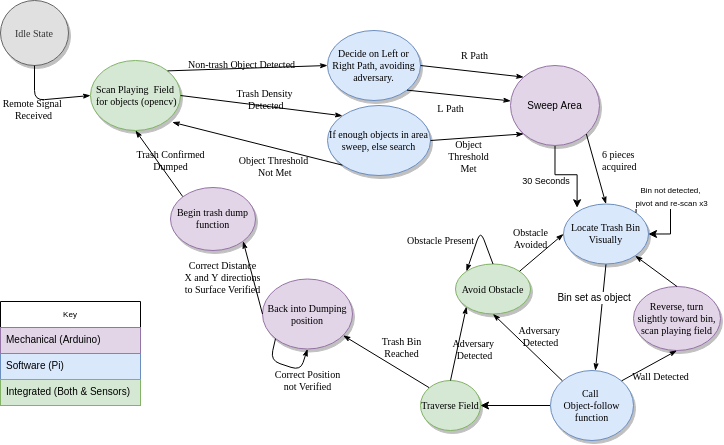

The diagram above was exported from draw.io. Its source (the exported page's mxGraphModel, read from the mxfile embedded in the PNG):
<mxGraphModel dx="1422" dy="761" grid="1" gridSize="10" guides="1" tooltips="1" connect="1" arrows="1" fold="1" page="1" pageScale="1" pageWidth="1100" pageHeight="850" background="#ffffff" math="0" shadow="0">
  <root>
    <mxCell id="0" />
    <mxCell id="1" parent="0" />
    <mxCell id="1ea317790d2ca983-1" value="Scan Playing&amp;nbsp; Field&lt;br&gt;&amp;nbsp;for objects (opencv)" style="ellipse;whiteSpace=wrap;html=1;rounded=0;shadow=1;comic=0;labelBackgroundColor=none;strokeColor=#82b366;strokeWidth=1;fillColor=#d5e8d4;fontFamily=Verdana;fontSize=10;align=center;" parent="1" vertex="1">
      <mxGeometry x="110" y="80" width="90" height="70" as="geometry" />
    </mxCell>
    <mxCell id="1ea317790d2ca983-15" value="&lt;font style=&quot;font-size: 10px;&quot;&gt;6 pieces&lt;br style=&quot;font-size: 10px;&quot;&gt;acquired&lt;/font&gt;" style="edgeStyle=none;rounded=1;html=1;labelBackgroundColor=none;startArrow=none;startFill=0;startSize=5;endArrow=classicThin;endFill=1;endSize=5;jettySize=auto;orthogonalLoop=1;strokeColor=#000000;strokeWidth=1;fontFamily=Verdana;fontSize=10;fontColor=#000000;align=left;exitX=1;exitY=1;exitDx=0;exitDy=0;entryX=0.5;entryY=0;entryDx=0;entryDy=0;" parent="1" source="e6olOTCDMb2U1ngzboh6-27" target="1ea317790d2ca983-4" edge="1">
      <mxGeometry x="-0.1914" y="6" relative="1" as="geometry">
        <Array as="points" />
        <mxPoint as="offset" />
        <mxPoint x="470" y="245" as="sourcePoint" />
      </mxGeometry>
    </mxCell>
    <mxCell id="1ea317790d2ca983-3" value="Decide on Left or Right Path, avoiding adversary." style="ellipse;whiteSpace=wrap;html=1;rounded=0;shadow=1;comic=0;labelBackgroundColor=none;strokeColor=#6c8ebf;strokeWidth=1;fillColor=#dae8fc;fontFamily=Verdana;fontSize=10;align=center;" parent="1" vertex="1">
      <mxGeometry x="347" y="50" width="93" height="70" as="geometry" />
    </mxCell>
    <mxCell id="zJVBLb7EzhDYBLjqVx7J-12" value="If enough objects in area sweep, else search" style="ellipse;whiteSpace=wrap;html=1;rounded=0;shadow=1;comic=0;labelBackgroundColor=none;strokeColor=#6c8ebf;strokeWidth=1;fillColor=#dae8fc;fontFamily=Verdana;fontSize=10;align=center;" parent="1" vertex="1">
      <mxGeometry x="347" y="125" width="103" height="70" as="geometry" />
    </mxCell>
    <mxCell id="1ea317790d2ca983-16" value="" style="edgeStyle=none;rounded=1;html=1;labelBackgroundColor=none;startArrow=none;startFill=0;startSize=5;endArrow=classicThin;endFill=1;endSize=5;jettySize=auto;orthogonalLoop=1;strokeColor=#000000;strokeWidth=1;fontFamily=Verdana;fontSize=10;fontColor=#000000;exitX=0.5;exitY=1;exitDx=0;exitDy=0;" parent="1" source="1ea317790d2ca983-4" target="1ea317790d2ca983-5" edge="1">
      <mxGeometry x="-0.2296" y="-32" relative="1" as="geometry">
        <mxPoint as="offset" />
        <mxPoint x="648.1786889736991" y="368.9765888160546" as="sourcePoint" />
      </mxGeometry>
    </mxCell>
    <mxCell id="e6olOTCDMb2U1ngzboh6-46" value="&lt;font style=&quot;font-size: 10px;&quot;&gt;Bin set as object&amp;nbsp;&lt;/font&gt;" style="text;html=1;resizable=0;points=[];align=center;verticalAlign=middle;labelBackgroundColor=#ffffff;fontSize=10;" parent="1ea317790d2ca983-16" vertex="1" connectable="0">
      <mxGeometry x="-0.3798" relative="1" as="geometry">
        <mxPoint x="-8" y="0.5" as="offset" />
      </mxGeometry>
    </mxCell>
    <mxCell id="1ea317790d2ca983-4" value="Locate Trash Bin Visually" style="ellipse;whiteSpace=wrap;html=1;rounded=0;shadow=1;comic=0;labelBackgroundColor=none;strokeColor=#6c8ebf;strokeWidth=1;fillColor=#dae8fc;fontFamily=Verdana;fontSize=10;align=center;" parent="1" vertex="1">
      <mxGeometry x="583" y="223.5" width="85" height="60" as="geometry" />
    </mxCell>
    <mxCell id="1ea317790d2ca983-17" value="&lt;font style=&quot;font-size: 10px;&quot;&gt;Trash Bin&lt;br style=&quot;font-size: 10px;&quot;&gt;Reached&lt;/font&gt;" style="edgeStyle=none;rounded=1;html=1;labelBackgroundColor=none;startArrow=none;startFill=0;startSize=5;endArrow=classicThin;endFill=1;endSize=5;jettySize=auto;orthogonalLoop=1;strokeColor=#000000;strokeWidth=1;fontFamily=Verdana;fontSize=10;fontColor=#000000;exitX=0;exitY=0;exitDx=0;exitDy=0;" parent="1" source="zJVBLb7EzhDYBLjqVx7J-24" target="1ea317790d2ca983-8" edge="1">
      <mxGeometry x="-0.1052" y="-20" relative="1" as="geometry">
        <mxPoint as="offset" />
        <mxPoint x="450" y="430" as="sourcePoint" />
      </mxGeometry>
    </mxCell>
    <mxCell id="zJVBLb7EzhDYBLjqVx7J-25" value="" style="edgeStyle=orthogonalEdgeStyle;rounded=0;orthogonalLoop=1;jettySize=auto;html=1;fontSize=10;" parent="1" source="1ea317790d2ca983-5" target="zJVBLb7EzhDYBLjqVx7J-24" edge="1">
      <mxGeometry relative="1" as="geometry" />
    </mxCell>
    <mxCell id="1ea317790d2ca983-5" value="&lt;span style=&quot;font-size: 10px;&quot;&gt;Call &lt;br style=&quot;font-size: 10px;&quot;&gt;Object-follow function&lt;/span&gt;" style="ellipse;whiteSpace=wrap;html=1;rounded=0;shadow=1;comic=0;labelBackgroundColor=none;strokeColor=#6c8ebf;strokeWidth=1;fillColor=#dae8fc;fontFamily=Verdana;fontSize=10;align=center;" parent="1" vertex="1">
      <mxGeometry x="570" y="390" width="83" height="70" as="geometry" />
    </mxCell>
    <mxCell id="zJVBLb7EzhDYBLjqVx7J-24" value="Traverse Field" style="ellipse;whiteSpace=wrap;html=1;rounded=0;shadow=1;comic=0;labelBackgroundColor=none;strokeColor=#82b366;strokeWidth=1;fillColor=#d5e8d4;fontFamily=Verdana;fontSize=10;align=center;" parent="1" vertex="1">
      <mxGeometry x="440" y="400" width="60" height="50" as="geometry" />
    </mxCell>
    <mxCell id="e6olOTCDMb2U1ngzboh6-40" value="Reverse, turn slightly toward bin, scan playing field" style="ellipse;whiteSpace=wrap;html=1;rounded=0;shadow=1;comic=0;labelBackgroundColor=none;strokeColor=#9673a6;strokeWidth=1;fillColor=#e1d5e7;fontFamily=Verdana;fontSize=10;align=center;" parent="1" vertex="1">
      <mxGeometry x="653" y="306" width="87" height="64" as="geometry" />
    </mxCell>
    <mxCell id="1ea317790d2ca983-6" value="&lt;span style=&quot;font-size: 10px&quot;&gt;Avoid Obstacle&lt;/span&gt;" style="ellipse;whiteSpace=wrap;html=1;rounded=0;shadow=1;comic=0;labelBackgroundColor=none;strokeColor=#82b366;strokeWidth=1;fillColor=#d5e8d4;fontFamily=Verdana;fontSize=10;align=center;" parent="1" vertex="1">
      <mxGeometry x="475" y="283.5" width="75" height="50" as="geometry" />
    </mxCell>
    <mxCell id="1ea317790d2ca983-8" value="Back into Dumping position" style="ellipse;whiteSpace=wrap;html=1;rounded=0;shadow=1;comic=0;labelBackgroundColor=none;strokeColor=#9673a6;strokeWidth=1;fillColor=#e1d5e7;fontFamily=Verdana;fontSize=10;align=center;" parent="1" vertex="1">
      <mxGeometry x="282" y="298.5" width="90" height="70" as="geometry" />
    </mxCell>
    <mxCell id="1ea317790d2ca983-20" value="&lt;font style=&quot;font-size: 10px;&quot;&gt;Trash Confirmed&lt;br style=&quot;font-size: 10px;&quot;&gt;Dumped&lt;/font&gt;" style="edgeStyle=none;rounded=1;html=1;labelBackgroundColor=none;startArrow=none;startFill=0;startSize=5;endArrow=classicThin;endFill=1;endSize=5;jettySize=auto;orthogonalLoop=1;strokeColor=#000000;strokeWidth=1;fontFamily=Verdana;fontSize=10;fontColor=#000000;entryX=0.5;entryY=1;entryDx=0;entryDy=0;exitX=0;exitY=0;exitDx=0;exitDy=0;" parent="1" source="1ea317790d2ca983-11" target="1ea317790d2ca983-1" edge="1">
      <mxGeometry x="-0.1011" y="-11" relative="1" as="geometry">
        <mxPoint x="419.3657011924515" y="229.91830679932718" as="sourcePoint" />
        <mxPoint as="offset" />
      </mxGeometry>
    </mxCell>
    <mxCell id="1ea317790d2ca983-18" value="&lt;font style=&quot;font-size: 10px&quot;&gt;Correct Distance&lt;br style=&quot;font-size: 10px&quot;&gt;X and Y directions&lt;br style=&quot;font-size: 10px&quot;&gt;to Surface Verified&lt;/font&gt;" style="edgeStyle=none;rounded=1;html=1;labelBackgroundColor=none;startArrow=none;startFill=0;startSize=5;endArrow=classicThin;endFill=1;endSize=5;jettySize=auto;orthogonalLoop=1;strokeColor=#000000;strokeWidth=1;fontFamily=Verdana;fontSize=10;fontColor=#000000;entryX=1;entryY=1;entryDx=0;entryDy=0;exitX=0;exitY=0.5;exitDx=0;exitDy=0;" parent="1" source="1ea317790d2ca983-8" target="1ea317790d2ca983-11" edge="1">
      <mxGeometry x="0.2148" y="29" relative="1" as="geometry">
        <mxPoint x="375" y="325" as="sourcePoint" />
        <Array as="points" />
        <mxPoint as="offset" />
      </mxGeometry>
    </mxCell>
    <mxCell id="1ea317790d2ca983-11" value="&lt;span style=&quot;font-size: 10px;&quot;&gt;Begin trash dump function&lt;/span&gt;" style="ellipse;whiteSpace=wrap;html=1;rounded=0;shadow=1;comic=0;labelBackgroundColor=none;strokeColor=#9673a6;strokeWidth=1;fillColor=#e1d5e7;fontFamily=Verdana;fontSize=10;align=center;" parent="1" vertex="1">
      <mxGeometry x="190" y="207" width="85" height="63" as="geometry" />
    </mxCell>
    <mxCell id="e6olOTCDMb2U1ngzboh6-10" value="&lt;font style=&quot;font-size: 10px;&quot;&gt;Adversary &lt;br style=&quot;font-size: 10px;&quot;&gt;Detected&lt;/font&gt;" style="edgeStyle=none;rounded=1;html=1;labelBackgroundColor=none;startArrow=none;startFill=0;startSize=5;endArrow=classicThin;endFill=1;endSize=5;jettySize=auto;orthogonalLoop=1;strokeColor=#000000;strokeWidth=1;fontFamily=Verdana;fontSize=10;fontColor=#000000;exitX=0;exitY=0;exitDx=0;exitDy=0;entryX=0.5;entryY=1;entryDx=0;entryDy=0;" parent="1" source="1ea317790d2ca983-5" target="1ea317790d2ca983-6" edge="1">
      <mxGeometry x="-0.0485" y="-17" relative="1" as="geometry">
        <mxPoint x="646.7713248932116" y="366.3746029553297" as="sourcePoint" />
        <mxPoint x="540" y="419" as="targetPoint" />
        <Array as="points" />
        <mxPoint as="offset" />
      </mxGeometry>
    </mxCell>
    <mxCell id="e6olOTCDMb2U1ngzboh6-12" value="&lt;font style=&quot;font-size: 10px&quot;&gt;Obstacle&lt;br style=&quot;font-size: 10px&quot;&gt;Avoided&lt;/font&gt;" style="edgeStyle=none;rounded=1;html=1;labelBackgroundColor=none;startArrow=none;startFill=0;startSize=5;endArrow=classicThin;endFill=1;endSize=5;jettySize=auto;orthogonalLoop=1;strokeColor=#000000;strokeWidth=1;fontFamily=Verdana;fontSize=10;fontColor=#000000;exitX=1;exitY=0;exitDx=0;exitDy=0;entryX=0;entryY=0.5;entryDx=0;entryDy=0;" parent="1" source="1ea317790d2ca983-6" target="1ea317790d2ca983-4" edge="1">
      <mxGeometry x="0.0391" y="18" relative="1" as="geometry">
        <mxPoint x="477.2713248932116" y="172.3746029553297" as="sourcePoint" />
        <mxPoint x="413.2016018906363" y="257.6164098372917" as="targetPoint" />
        <mxPoint as="offset" />
      </mxGeometry>
    </mxCell>
    <mxCell id="e6olOTCDMb2U1ngzboh6-16" value="Non-trash Object Detected" style="edgeStyle=none;rounded=1;html=1;labelBackgroundColor=none;startArrow=none;startFill=0;startSize=5;endArrow=classicThin;endFill=1;endSize=5;jettySize=auto;orthogonalLoop=1;strokeColor=#000000;strokeWidth=1;fontFamily=Verdana;fontSize=10;fontColor=#000000;exitX=1;exitY=0;exitDx=0;exitDy=0;entryX=0;entryY=0.5;entryDx=0;entryDy=0;" parent="1" source="1ea317790d2ca983-1" target="1ea317790d2ca983-3" edge="1">
      <mxGeometry x="-0.0714" y="4" relative="1" as="geometry">
        <mxPoint x="359.0165042944893" y="102.3223304703406" as="sourcePoint" />
        <mxPoint x="710" y="160" as="targetPoint" />
        <mxPoint as="offset" />
      </mxGeometry>
    </mxCell>
    <mxCell id="nO6V3q8dF_jEpULSsOg0-2" style="edgeStyle=orthogonalEdgeStyle;rounded=0;orthogonalLoop=1;jettySize=auto;html=1;exitX=0.5;exitY=1;exitDx=0;exitDy=0;entryX=0.16;entryY=0.063;entryDx=0;entryDy=0;entryPerimeter=0;" edge="1" parent="1" source="e6olOTCDMb2U1ngzboh6-27" target="1ea317790d2ca983-4">
      <mxGeometry relative="1" as="geometry" />
    </mxCell>
    <mxCell id="e6olOTCDMb2U1ngzboh6-27" value="&lt;span style=&quot;font-family: &amp;#34;helvetica&amp;#34; ; text-align: left ; font-size: 10px&quot;&gt;Sweep Area&lt;/span&gt;" style="ellipse;whiteSpace=wrap;html=1;rounded=0;shadow=1;comic=0;labelBackgroundColor=none;strokeColor=#9673a6;strokeWidth=1;fillColor=#e1d5e7;fontFamily=Verdana;fontSize=10;align=center;" parent="1" vertex="1">
      <mxGeometry x="530" y="85" width="89" height="80" as="geometry" />
    </mxCell>
    <mxCell id="e6olOTCDMb2U1ngzboh6-29" value="&lt;font style=&quot;font-size: 10px;&quot;&gt;R Path&lt;/font&gt;" style="edgeStyle=none;rounded=1;html=1;labelBackgroundColor=none;startArrow=none;startFill=0;startSize=5;endArrow=classicThin;endFill=1;endSize=5;jettySize=auto;orthogonalLoop=1;strokeColor=#000000;strokeWidth=1;fontFamily=Verdana;fontSize=10;fontColor=#000000;exitX=1;exitY=0.5;exitDx=0;exitDy=0;entryX=0;entryY=0;entryDx=0;entryDy=0;" parent="1" source="1ea317790d2ca983-3" target="e6olOTCDMb2U1ngzboh6-27" edge="1">
      <mxGeometry x="0.0086" y="16" relative="1" as="geometry">
        <mxPoint x="665" y="115" as="sourcePoint" />
        <mxPoint x="770" y="117.5" as="targetPoint" />
        <mxPoint as="offset" />
      </mxGeometry>
    </mxCell>
    <mxCell id="e6olOTCDMb2U1ngzboh6-36" value="&lt;font style=&quot;font-size: 10px;&quot;&gt;Correct Position&lt;br style=&quot;font-size: 10px;&quot;&gt;not Verified&lt;/font&gt;" style="edgeStyle=none;rounded=1;html=1;labelBackgroundColor=none;startArrow=none;startFill=0;startSize=5;endArrow=classicThin;endFill=1;endSize=5;jettySize=auto;orthogonalLoop=1;strokeColor=#000000;strokeWidth=1;fontFamily=Verdana;fontSize=10;fontColor=#000000;entryX=0.5;entryY=1;entryDx=0;entryDy=0;exitX=0;exitY=1;exitDx=0;exitDy=0;" parent="1" source="1ea317790d2ca983-8" target="1ea317790d2ca983-8" edge="1">
      <mxGeometry x="0.4096" y="-12" relative="1" as="geometry">
        <mxPoint x="222.42640687119297" y="645.2512626584709" as="sourcePoint" />
        <mxPoint x="137.57359312880703" y="645.2512626584708" as="targetPoint" />
        <mxPoint x="-4" y="6" as="offset" />
        <Array as="points">
          <mxPoint x="290" y="380" />
          <mxPoint x="320" y="390" />
        </Array>
      </mxGeometry>
    </mxCell>
    <mxCell id="e6olOTCDMb2U1ngzboh6-42" value="&lt;font style=&quot;font-size: 10px;&quot;&gt;Wall Detected&lt;/font&gt;" style="edgeStyle=none;rounded=1;html=1;labelBackgroundColor=none;startArrow=none;startFill=0;startSize=5;endArrow=classicThin;endFill=1;endSize=5;jettySize=auto;orthogonalLoop=1;strokeColor=#000000;strokeWidth=1;fontFamily=Verdana;fontSize=10;fontColor=#000000;exitX=1;exitY=0;exitDx=0;exitDy=0;entryX=0.5;entryY=1;entryDx=0;entryDy=0;" parent="1" source="1ea317790d2ca983-5" target="e6olOTCDMb2U1ngzboh6-40" edge="1">
      <mxGeometry x="0.1388" y="-15" relative="1" as="geometry">
        <mxPoint x="700" y="378.5" as="sourcePoint" />
        <mxPoint x="750.3453900885563" y="422.53112664622313" as="targetPoint" />
        <mxPoint as="offset" />
      </mxGeometry>
    </mxCell>
    <mxCell id="e6olOTCDMb2U1ngzboh6-45" value="" style="edgeStyle=none;rounded=1;html=1;labelBackgroundColor=none;startArrow=none;startFill=0;startSize=5;endArrow=classicThin;endFill=1;endSize=5;jettySize=auto;orthogonalLoop=1;strokeColor=#000000;strokeWidth=1;fontFamily=Verdana;fontSize=10;fontColor=#000000;exitX=0.5;exitY=0;exitDx=0;exitDy=0;" parent="1" source="e6olOTCDMb2U1ngzboh6-40" target="1ea317790d2ca983-4" edge="1">
      <mxGeometry x="-0.2296" y="-32" relative="1" as="geometry">
        <mxPoint x="823.3849768281425" y="309.9628282679805" as="sourcePoint" />
        <mxPoint x="818.8453900885563" y="365.03112664622313" as="targetPoint" />
        <mxPoint as="offset" />
      </mxGeometry>
    </mxCell>
    <mxCell id="9W-HP77gmuSAodAu9AQI-1" value="Idle State" style="ellipse;whiteSpace=wrap;html=1;rounded=0;shadow=1;comic=0;labelBackgroundColor=none;strokeColor=#666666;strokeWidth=1;fillColor=#E0E0E0;fontFamily=Verdana;fontSize=10;align=center;fontColor=#333333;" parent="1" vertex="1">
      <mxGeometry x="20" y="20" width="68" height="65" as="geometry" />
    </mxCell>
    <mxCell id="9W-HP77gmuSAodAu9AQI-3" value="&lt;font style=&quot;font-size: 10px&quot;&gt;Remote&amp;nbsp;Signal&amp;nbsp;&lt;br&gt;Received&lt;/font&gt;" style="edgeStyle=none;rounded=1;html=1;labelBackgroundColor=none;startArrow=none;startFill=0;startSize=5;endArrow=classicThin;endFill=1;endSize=5;jettySize=auto;orthogonalLoop=1;strokeColor=#000000;strokeWidth=1;fontFamily=Verdana;fontSize=10;fontColor=#000000;entryX=0;entryY=0.5;entryDx=0;entryDy=0;exitX=0.5;exitY=1;exitDx=0;exitDy=0;" parent="1" source="9W-HP77gmuSAodAu9AQI-1" target="1ea317790d2ca983-1" edge="1">
      <mxGeometry x="0.0145" y="-17" relative="1" as="geometry">
        <mxPoint x="410" y="255" as="sourcePoint" />
        <mxPoint x="-14" y="-7" as="offset" />
        <mxPoint x="410" y="170" as="targetPoint" />
        <Array as="points">
          <mxPoint x="54" y="120" />
        </Array>
      </mxGeometry>
    </mxCell>
    <mxCell id="9W-HP77gmuSAodAu9AQI-6" value="&lt;font style=&quot;font-size: 10px;&quot;&gt;L Path&lt;br style=&quot;font-size: 10px;&quot;&gt;&lt;/font&gt;" style="edgeStyle=none;rounded=1;html=1;labelBackgroundColor=none;startArrow=none;startFill=0;startSize=5;endArrow=classicThin;endFill=1;endSize=5;jettySize=auto;orthogonalLoop=1;strokeColor=#000000;strokeWidth=1;fontFamily=Verdana;fontSize=10;fontColor=#000000;exitX=1;exitY=1;exitDx=0;exitDy=0;" parent="1" source="1ea317790d2ca983-3" target="e6olOTCDMb2U1ngzboh6-27" edge="1">
      <mxGeometry x="-0.1393" y="-14" relative="1" as="geometry">
        <mxPoint x="778" y="155" as="sourcePoint" />
        <mxPoint x="768.3050865276332" y="200.25126265847075" as="targetPoint" />
        <mxPoint as="offset" />
      </mxGeometry>
    </mxCell>
    <mxCell id="zJVBLb7EzhDYBLjqVx7J-11" value="Trash Density&lt;br&gt;&amp;nbsp;Detected" style="edgeStyle=none;rounded=1;html=1;labelBackgroundColor=none;startArrow=none;startFill=0;startSize=5;endArrow=classicThin;endFill=1;endSize=5;jettySize=auto;orthogonalLoop=1;strokeColor=#000000;strokeWidth=1;fontFamily=Verdana;fontSize=10;fontColor=#000000;exitX=1;exitY=0.5;exitDx=0;exitDy=0;entryX=0;entryY=0;entryDx=0;entryDy=0;" parent="1" source="1ea317790d2ca983-1" target="zJVBLb7EzhDYBLjqVx7J-12" edge="1">
      <mxGeometry x="0.0218" y="6" relative="1" as="geometry">
        <mxPoint x="369.9999999999982" y="120.00000000000011" as="sourcePoint" />
        <mxPoint x="440" y="150" as="targetPoint" />
        <mxPoint as="offset" />
      </mxGeometry>
    </mxCell>
    <mxCell id="zJVBLb7EzhDYBLjqVx7J-16" value="&lt;span style=&quot;white-space: normal&quot;&gt;Object Threshold&lt;br&gt;Met&lt;br&gt;&lt;/span&gt;" style="edgeStyle=none;rounded=1;html=1;labelBackgroundColor=none;startArrow=none;startFill=0;startSize=5;endArrow=classicThin;endFill=1;endSize=5;jettySize=auto;orthogonalLoop=1;strokeColor=#000000;strokeWidth=1;fontFamily=Verdana;fontSize=10;fontColor=#000000;exitX=1;exitY=0.5;exitDx=0;exitDy=0;entryX=0;entryY=1;entryDx=0;entryDy=0;" parent="1" source="zJVBLb7EzhDYBLjqVx7J-12" target="e6olOTCDMb2U1ngzboh6-27" edge="1">
      <mxGeometry x="-0.2022" y="-19" relative="1" as="geometry">
        <mxPoint x="522.837948014786" y="183.79591082080128" as="sourcePoint" />
        <mxPoint x="594" y="226" as="targetPoint" />
        <mxPoint as="offset" />
      </mxGeometry>
    </mxCell>
    <mxCell id="zJVBLb7EzhDYBLjqVx7J-18" value="&lt;font style=&quot;font-size: 9px&quot;&gt;30 Seconds&lt;/font&gt;" style="text;html=1;strokeColor=none;fillColor=none;align=center;verticalAlign=middle;whiteSpace=wrap;rounded=0;fontSize=10;" parent="1" vertex="1">
      <mxGeometry x="530" y="190" width="72" height="20" as="geometry" />
    </mxCell>
    <mxCell id="zJVBLb7EzhDYBLjqVx7J-21" value="&lt;font style=&quot;font-size: 10px&quot;&gt;Obstacle Present&lt;br&gt;&lt;/font&gt;" style="edgeStyle=none;rounded=1;html=1;labelBackgroundColor=none;startArrow=none;startFill=0;startSize=5;endArrow=classicThin;endFill=1;endSize=5;jettySize=auto;orthogonalLoop=1;strokeColor=#000000;strokeWidth=1;fontFamily=Verdana;fontSize=10;fontColor=#000000;entryX=0;entryY=0;entryDx=0;entryDy=0;exitX=0.5;exitY=0;exitDx=0;exitDy=0;" parent="1" source="1ea317790d2ca983-6" target="1ea317790d2ca983-6" edge="1">
      <mxGeometry x="0.4756" y="-35" relative="1" as="geometry">
        <mxPoint x="353.18019484660545" y="373.2487373415288" as="sourcePoint" />
        <mxPoint x="385" y="383.5" as="targetPoint" />
        <mxPoint as="offset" />
        <Array as="points">
          <mxPoint x="500" y="250" />
        </Array>
      </mxGeometry>
    </mxCell>
    <mxCell id="zJVBLb7EzhDYBLjqVx7J-26" value="&lt;font style=&quot;font-size: 10px;&quot;&gt;Adversary &lt;br style=&quot;font-size: 10px;&quot;&gt;Detected&lt;/font&gt;" style="edgeStyle=none;rounded=1;html=1;labelBackgroundColor=none;startArrow=none;startFill=0;startSize=5;endArrow=classicThin;endFill=1;endSize=5;jettySize=auto;orthogonalLoop=1;strokeColor=#000000;strokeWidth=1;fontFamily=Verdana;fontSize=10;fontColor=#000000;exitX=0.5;exitY=0;exitDx=0;exitDy=0;entryX=0;entryY=1;entryDx=0;entryDy=0;" parent="1" source="zJVBLb7EzhDYBLjqVx7J-24" target="1ea317790d2ca983-6" edge="1">
      <mxGeometry x="-0.0485" y="-17" relative="1" as="geometry">
        <mxPoint x="592.3334523024805" y="410.10172757528835" as="sourcePoint" />
        <mxPoint x="522.5" y="343.5" as="targetPoint" />
        <Array as="points" />
        <mxPoint as="offset" />
      </mxGeometry>
    </mxCell>
    <mxCell id="zJVBLb7EzhDYBLjqVx7J-27" value="Key" style="swimlane;fontStyle=0;childLayout=stackLayout;horizontal=1;startSize=26;fillColor=none;horizontalStack=0;resizeParent=1;resizeParentMax=0;resizeLast=0;collapsible=1;marginBottom=0;fontSize=8;" parent="1" vertex="1">
      <mxGeometry x="20" y="321" width="140" height="104" as="geometry">
        <mxRectangle x="20" y="321" width="50" height="26" as="alternateBounds" />
      </mxGeometry>
    </mxCell>
    <mxCell id="zJVBLb7EzhDYBLjqVx7J-28" value="Mechanical (Arduino)" style="text;strokeColor=#9673a6;fillColor=#e1d5e7;align=left;verticalAlign=top;spacingLeft=4;spacingRight=4;overflow=hidden;rotatable=0;points=[[0,0.5],[1,0.5]];portConstraint=eastwest;labelBackgroundColor=none;fontSize=10;" parent="zJVBLb7EzhDYBLjqVx7J-27" vertex="1">
      <mxGeometry y="26" width="140" height="26" as="geometry" />
    </mxCell>
    <mxCell id="zJVBLb7EzhDYBLjqVx7J-29" value="Software (Pi)" style="text;strokeColor=#6c8ebf;fillColor=#dae8fc;align=left;verticalAlign=top;spacingLeft=4;spacingRight=4;overflow=hidden;rotatable=0;points=[[0,0.5],[1,0.5]];portConstraint=eastwest;fontSize=10;" parent="zJVBLb7EzhDYBLjqVx7J-27" vertex="1">
      <mxGeometry y="52" width="140" height="26" as="geometry" />
    </mxCell>
    <mxCell id="zJVBLb7EzhDYBLjqVx7J-30" value="Integrated (Both &amp; Sensors)" style="text;strokeColor=#82b366;fillColor=#d5e8d4;align=left;verticalAlign=top;spacingLeft=4;spacingRight=4;overflow=hidden;rotatable=0;points=[[0,0.5],[1,0.5]];portConstraint=eastwest;fontSize=10;" parent="zJVBLb7EzhDYBLjqVx7J-27" vertex="1">
      <mxGeometry y="78" width="140" height="26" as="geometry" />
    </mxCell>
    <mxCell id="zJVBLb7EzhDYBLjqVx7J-31" value="Object Threshold&lt;br&gt;&amp;nbsp;Not Met" style="edgeStyle=none;rounded=1;html=1;labelBackgroundColor=none;startArrow=none;startFill=0;startSize=5;endArrow=classicThin;endFill=1;endSize=5;jettySize=auto;orthogonalLoop=1;strokeColor=#000000;strokeWidth=1;fontFamily=Verdana;fontSize=10;fontColor=#000000;exitX=0;exitY=1;exitDx=0;exitDy=0;entryX=0.909;entryY=0.882;entryDx=0;entryDy=0;entryPerimeter=0;" parent="1" source="zJVBLb7EzhDYBLjqVx7J-12" target="1ea317790d2ca983-1" edge="1">
      <mxGeometry x="-0.2397" y="18" relative="1" as="geometry">
        <mxPoint x="380" y="130" as="sourcePoint" />
        <mxPoint x="332.5000000000002" y="145.0000000000001" as="targetPoint" />
        <Array as="points" />
        <mxPoint as="offset" />
      </mxGeometry>
    </mxCell>
    <mxCell id="nO6V3q8dF_jEpULSsOg0-1" value="&lt;font style=&quot;font-size: 8px&quot;&gt;Bin not detected,&lt;br&gt;&amp;nbsp;pivot and re-scan x3&lt;/font&gt;" style="edgeStyle=orthogonalEdgeStyle;rounded=0;orthogonalLoop=1;jettySize=auto;html=1;exitX=1;exitY=0;exitDx=0;exitDy=0;entryX=1;entryY=0.5;entryDx=0;entryDy=0;" edge="1" parent="1" source="1ea317790d2ca983-4" target="1ea317790d2ca983-4">
      <mxGeometry relative="1" as="geometry">
        <Array as="points">
          <mxPoint x="656" y="210" />
          <mxPoint x="690" y="210" />
          <mxPoint x="690" y="253" />
        </Array>
      </mxGeometry>
    </mxCell>
  </root>
</mxGraphModel>